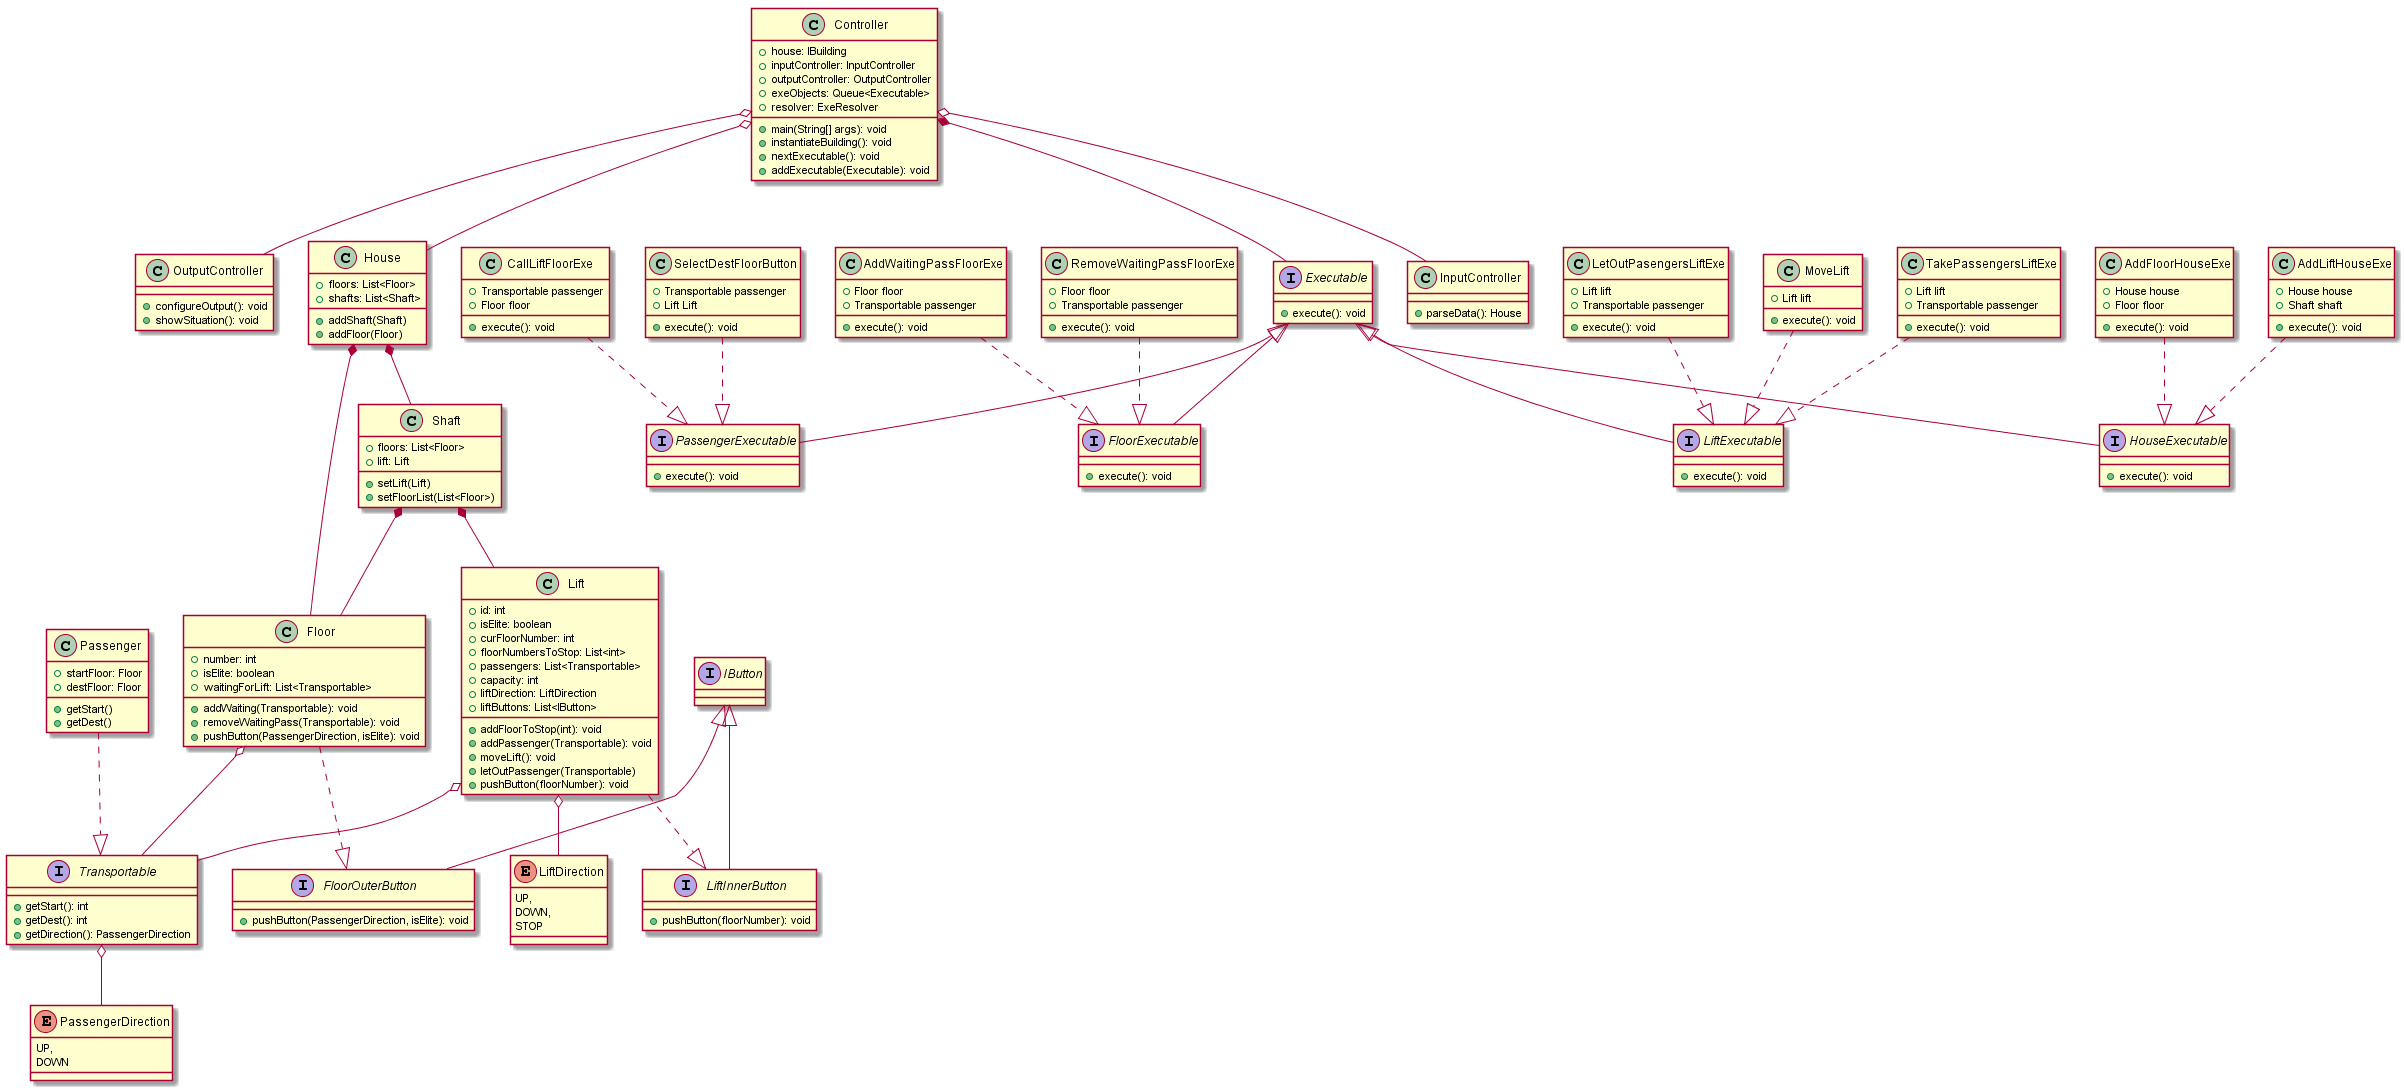

The diagram above was rendered by PlantUML. Its source (embedded in the PNG):
@startuml
	Controller o-- House
	Controller o-- InputController
	Controller o-- OutputController
	Controller *-- Executable
	House *-- Floor
	House *-- Shaft
	Shaft *-- Lift
	Shaft *-- Floor
	Lift o-- Transportable
	Lift ..|> LiftInnerButton
	Lift o-- LiftDirection
	Passenger ..|> Transportable
	Transportable o-- PassengerDirection
	IButton <|-- LiftInnerButton
	IButton <|-- FloorOuterButton
	Floor o-- Transportable
	Floor ..|> FloorOuterButton
	Executable <|-- PassengerExecutable
	Executable <|-- FloorExecutable
	Executable <|-- LiftExecutable
	Executable <|-- HouseExecutable
	AddFloorHouseExe ..|> HouseExecutable
	AddLiftHouseExe ..|> HouseExecutable
	CallLiftFloorExe ..|> PassengerExecutable
	SelectDestFloorButton ..|> PassengerExecutable
	AddWaitingPassFloorExe ..|> FloorExecutable
	RemoveWaitingPassFloorExe ..|> FloorExecutable
	MoveLift ..|> LiftExecutable
	TakePassengersLiftExe ..|> LiftExecutable
	LetOutPasengersLiftExe ..|> LiftExecutable
	
	class Controller{
		+ house: IBuilding
		+ inputController: InputController
		+ outputController: OutputController
		+ exeObjects: Queue<Executable>
		+ resolver: ExeResolver
		+ main(String[] args): void
		+ instantiateBuilding(): void
		+ nextExecutable(): void
		+ addExecutable(Executable): void
	}
	class InputController{
		+ parseData(): House
	}
	
	interface Executable{
		+ execute(): void
	}
	interface LiftExecutable{
		+ execute(): void
	}
	class MoveLift{
		+ Lift lift
		+ execute(): void
	}
	class TakePassengersLiftExe{
		+ Lift lift 
		+ Transportable passenger
		+ execute(): void
	}
	class LetOutPasengersLiftExe{
		+ Lift lift
		+ Transportable passenger
		+ execute(): void
	}
	
	interface FloorExecutable{
		+ execute(): void
	}
	class RemoveWaitingPassFloorExe{
		+ Floor floor
		+ Transportable passenger
		+ execute(): void
	}
	class AddWaitingPassFloorExe{
		+ Floor floor
		+ Transportable passenger
		+ execute(): void
	}
	
	interface PassengerExecutable{
		+ execute(): void
	}
	class CallLiftFloorExe{
		+ Transportable passenger
		+ Floor floor
		+ execute(): void
	}
	class SelectDestFloorButton{
		+ Transportable passenger
		+ Lift Lift
		+ execute(): void
	}
	
	interface HouseExecutable{
		+ execute(): void
	}
	class AddFloorHouseExe{
		+ House house
		+ Floor floor
		+ execute(): void
	}
	class AddLiftHouseExe{
		+ House house
		+ Shaft shaft
		+ execute(): void
	}
	
	class OutputController{
		+ configureOutput(): void
		+ showSituation(): void
	}
	class House{
		+ floors: List<Floor>
		+ shafts: List<Shaft>
		+ addShaft(Shaft)
		+ addFloor(Floor)
	}
	class Shaft{
		+ floors: List<Floor>
		+ lift: Lift
		+ setLift(Lift)
		+ setFloorList(List<Floor>)
	}
	class Lift{
		+ id: int
		+ isElite: boolean
		+ curFloorNumber: int
		+ floorNumbersToStop: List<int>
		+ passengers: List<Transportable>
		+ capacity: int
		+ liftDirection: LiftDirection
		+ liftButtons: List<IButton>
		+ addFloorToStop(int): void
		+ addPassenger(Transportable): void
		+ moveLift(): void
		+ letOutPassenger(Transportable)
		+ pushButton(floorNumber): void
	}
	interface Transportable{
		+ getStart(): int
		+ getDest(): int
		+ getDirection(): PassengerDirection
	}
	class Passenger{
		+ startFloor: Floor
		+ destFloor: Floor
		+ getStart()
		+ getDest()
	}
	class Floor{
		+ number: int
		+ isElite: boolean
		+ waitingForLift: List<Transportable>
		+ addWaiting(Transportable): void
		+ removeWaitingPass(Transportable): void
		+ pushButton(PassengerDirection, isElite): void
	}
	interface IButton{
	}
	interface LiftInnerButton{
		+ pushButton(floorNumber): void
	}
	interface FloorOuterButton{
		+ pushButton(PassengerDirection, isElite): void
	}
	enum PassengerDirection{
		UP, 
		DOWN
	}
	enum LiftDirection{
		UP, 
		DOWN, 
		STOP
	}
@enduml